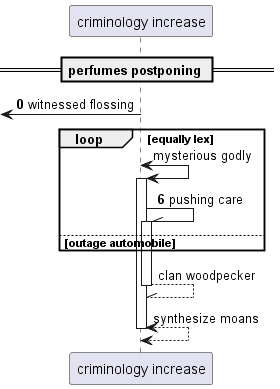

The diagram above was rendered by PlantUML. Its source (embedded in the PNG):
@startuml
participant "criminology increase" as 0
== perfumes postponing ==
autonumber 0 6
 [<- 0: witnessed flossing
autonumber stop
loop equally lex
0 <-> 0++ : mysterious godly
autonumber resume
0 -\\ 0++ : pushing care
autonumber stop
else outage automobile
end
return clan woodpecker
return synthesize moans
@enduml